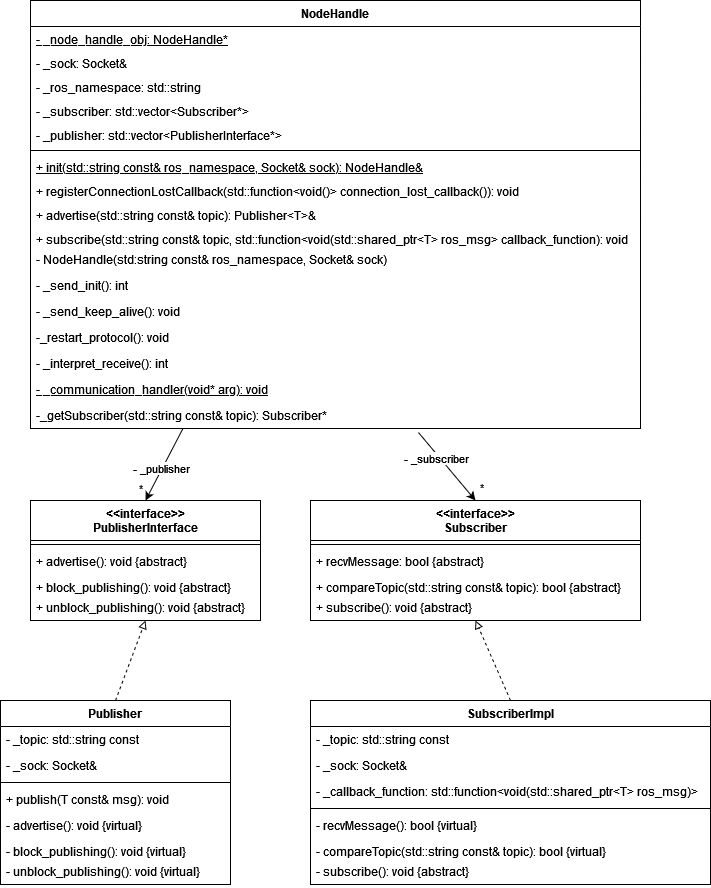

The diagram above was exported from draw.io. Its source (the exported page's mxGraphModel, read from the mxfile embedded in the PNG):
<mxGraphModel dx="1210" dy="1126" grid="1" gridSize="10" guides="1" tooltips="1" connect="1" arrows="1" fold="1" page="1" pageScale="1" pageWidth="827" pageHeight="1169" math="0" shadow="0">
  <root>
    <mxCell id="0" />
    <mxCell id="1" parent="0" />
    <mxCell id="aLnqfyHEMtjLFnjCc2l6-1" value="NodeHandle" style="swimlane;fontStyle=1;align=center;verticalAlign=top;childLayout=stackLayout;horizontal=1;startSize=26;horizontalStack=0;resizeParent=1;resizeParentMax=0;resizeLast=0;collapsible=1;marginBottom=0;" parent="1" vertex="1">
      <mxGeometry x="270" y="120" width="610" height="428" as="geometry" />
    </mxCell>
    <mxCell id="aLnqfyHEMtjLFnjCc2l6-2" value="- _node_handle_obj: NodeHandle*" style="text;strokeColor=none;fillColor=none;align=left;verticalAlign=top;spacingLeft=4;spacingRight=4;overflow=hidden;rotatable=0;points=[[0,0.5],[1,0.5]];portConstraint=eastwest;fontStyle=4" parent="aLnqfyHEMtjLFnjCc2l6-1" vertex="1">
      <mxGeometry y="26" width="610" height="24" as="geometry" />
    </mxCell>
    <mxCell id="aLnqfyHEMtjLFnjCc2l6-28" value="- _sock: Socket&amp;" style="text;strokeColor=none;fillColor=none;align=left;verticalAlign=top;spacingLeft=4;spacingRight=4;overflow=hidden;rotatable=0;points=[[0,0.5],[1,0.5]];portConstraint=eastwest;fontStyle=0" parent="aLnqfyHEMtjLFnjCc2l6-1" vertex="1">
      <mxGeometry y="50" width="610" height="24" as="geometry" />
    </mxCell>
    <mxCell id="aLnqfyHEMtjLFnjCc2l6-29" value="- _ros_namespace: std::string" style="text;strokeColor=none;fillColor=none;align=left;verticalAlign=top;spacingLeft=4;spacingRight=4;overflow=hidden;rotatable=0;points=[[0,0.5],[1,0.5]];portConstraint=eastwest;fontStyle=0" parent="aLnqfyHEMtjLFnjCc2l6-1" vertex="1">
      <mxGeometry y="74" width="610" height="24" as="geometry" />
    </mxCell>
    <mxCell id="aLnqfyHEMtjLFnjCc2l6-30" value="- _subscriber: std::vector&lt;Subscriber*&gt;" style="text;strokeColor=none;fillColor=none;align=left;verticalAlign=top;spacingLeft=4;spacingRight=4;overflow=hidden;rotatable=0;points=[[0,0.5],[1,0.5]];portConstraint=eastwest;fontStyle=0" parent="aLnqfyHEMtjLFnjCc2l6-1" vertex="1">
      <mxGeometry y="98" width="610" height="24" as="geometry" />
    </mxCell>
    <mxCell id="aLnqfyHEMtjLFnjCc2l6-31" value="- _publisher: std::vector&lt;PublisherInterface*&gt;" style="text;strokeColor=none;fillColor=none;align=left;verticalAlign=top;spacingLeft=4;spacingRight=4;overflow=hidden;rotatable=0;points=[[0,0.5],[1,0.5]];portConstraint=eastwest;fontStyle=0" parent="aLnqfyHEMtjLFnjCc2l6-1" vertex="1">
      <mxGeometry y="122" width="610" height="24" as="geometry" />
    </mxCell>
    <mxCell id="aLnqfyHEMtjLFnjCc2l6-3" value="" style="line;strokeWidth=1;fillColor=none;align=left;verticalAlign=middle;spacingTop=-1;spacingLeft=3;spacingRight=3;rotatable=0;labelPosition=right;points=[];portConstraint=eastwest;" parent="aLnqfyHEMtjLFnjCc2l6-1" vertex="1">
      <mxGeometry y="146" width="610" height="8" as="geometry" />
    </mxCell>
    <mxCell id="aLnqfyHEMtjLFnjCc2l6-27" value="+ init(std::string const&amp; ros_namespace, Socket&amp; sock): NodeHandle&amp;" style="text;strokeColor=none;fillColor=none;align=left;verticalAlign=top;spacingLeft=4;spacingRight=4;overflow=hidden;rotatable=0;points=[[0,0.5],[1,0.5]];portConstraint=eastwest;fontStyle=4" parent="aLnqfyHEMtjLFnjCc2l6-1" vertex="1">
      <mxGeometry y="154" width="610" height="24" as="geometry" />
    </mxCell>
    <mxCell id="aLnqfyHEMtjLFnjCc2l6-9" value="+ registerConnectionLostCallback(std::function&lt;void()&gt; connection_lost_callback()): void" style="text;strokeColor=none;fillColor=none;align=left;verticalAlign=top;spacingLeft=4;spacingRight=4;overflow=hidden;rotatable=0;points=[[0,0.5],[1,0.5]];portConstraint=eastwest;" parent="aLnqfyHEMtjLFnjCc2l6-1" vertex="1">
      <mxGeometry y="178" width="610" height="24" as="geometry" />
    </mxCell>
    <mxCell id="aLnqfyHEMtjLFnjCc2l6-11" value="+ advertise(std::string const&amp; topic): Publisher&lt;T&gt;&amp;" style="text;strokeColor=none;fillColor=none;align=left;verticalAlign=top;spacingLeft=4;spacingRight=4;overflow=hidden;rotatable=0;points=[[0,0.5],[1,0.5]];portConstraint=eastwest;" parent="aLnqfyHEMtjLFnjCc2l6-1" vertex="1">
      <mxGeometry y="202" width="610" height="24" as="geometry" />
    </mxCell>
    <mxCell id="aLnqfyHEMtjLFnjCc2l6-12" value="+ subscribe(std::string const&amp; topic, std::function&lt;void(std::shared_ptr&lt;T&gt; ros_msg&gt; callback_function): void" style="text;strokeColor=none;fillColor=none;align=left;verticalAlign=top;spacingLeft=4;spacingRight=4;overflow=hidden;rotatable=0;points=[[0,0.5],[1,0.5]];portConstraint=eastwest;" parent="aLnqfyHEMtjLFnjCc2l6-1" vertex="1">
      <mxGeometry y="226" width="610" height="20" as="geometry" />
    </mxCell>
    <mxCell id="aLnqfyHEMtjLFnjCc2l6-17" value="- NodeHandle(std:string const&amp; ros_namespace, Socket&amp; sock)" style="text;strokeColor=none;fillColor=none;align=left;verticalAlign=top;spacingLeft=4;spacingRight=4;overflow=hidden;rotatable=0;points=[[0,0.5],[1,0.5]];portConstraint=eastwest;" parent="aLnqfyHEMtjLFnjCc2l6-1" vertex="1">
      <mxGeometry y="246" width="610" height="26" as="geometry" />
    </mxCell>
    <mxCell id="aLnqfyHEMtjLFnjCc2l6-4" value="- _send_init(): int" style="text;strokeColor=none;fillColor=none;align=left;verticalAlign=top;spacingLeft=4;spacingRight=4;overflow=hidden;rotatable=0;points=[[0,0.5],[1,0.5]];portConstraint=eastwest;" parent="aLnqfyHEMtjLFnjCc2l6-1" vertex="1">
      <mxGeometry y="272" width="610" height="26" as="geometry" />
    </mxCell>
    <mxCell id="aLnqfyHEMtjLFnjCc2l6-13" value="- _send_keep_alive(): void" style="text;strokeColor=none;fillColor=none;align=left;verticalAlign=top;spacingLeft=4;spacingRight=4;overflow=hidden;rotatable=0;points=[[0,0.5],[1,0.5]];portConstraint=eastwest;" parent="aLnqfyHEMtjLFnjCc2l6-1" vertex="1">
      <mxGeometry y="298" width="610" height="26" as="geometry" />
    </mxCell>
    <mxCell id="aLnqfyHEMtjLFnjCc2l6-14" value="-_restart_protocol(): void" style="text;strokeColor=none;fillColor=none;align=left;verticalAlign=top;spacingLeft=4;spacingRight=4;overflow=hidden;rotatable=0;points=[[0,0.5],[1,0.5]];portConstraint=eastwest;" parent="aLnqfyHEMtjLFnjCc2l6-1" vertex="1">
      <mxGeometry y="324" width="610" height="26" as="geometry" />
    </mxCell>
    <mxCell id="aLnqfyHEMtjLFnjCc2l6-15" value="- _interpret_receive(): int" style="text;strokeColor=none;fillColor=none;align=left;verticalAlign=top;spacingLeft=4;spacingRight=4;overflow=hidden;rotatable=0;points=[[0,0.5],[1,0.5]];portConstraint=eastwest;" parent="aLnqfyHEMtjLFnjCc2l6-1" vertex="1">
      <mxGeometry y="350" width="610" height="26" as="geometry" />
    </mxCell>
    <mxCell id="aLnqfyHEMtjLFnjCc2l6-78" value="- _communication_handler(void* arg): void" style="text;strokeColor=none;fillColor=none;align=left;verticalAlign=top;spacingLeft=4;spacingRight=4;overflow=hidden;rotatable=0;points=[[0,0.5],[1,0.5]];portConstraint=eastwest;fontStyle=4" parent="aLnqfyHEMtjLFnjCc2l6-1" vertex="1">
      <mxGeometry y="376" width="610" height="26" as="geometry" />
    </mxCell>
    <mxCell id="aLnqfyHEMtjLFnjCc2l6-16" value="-_getSubscriber(std::string const&amp; topic): Subscriber*" style="text;strokeColor=none;fillColor=none;align=left;verticalAlign=top;spacingLeft=4;spacingRight=4;overflow=hidden;rotatable=0;points=[[0,0.5],[1,0.5]];portConstraint=eastwest;" parent="aLnqfyHEMtjLFnjCc2l6-1" vertex="1">
      <mxGeometry y="402" width="610" height="26" as="geometry" />
    </mxCell>
    <mxCell id="aLnqfyHEMtjLFnjCc2l6-37" value="&lt;&lt;interface&gt;&gt;&#10;PublisherInterface&#10;" style="swimlane;fontStyle=1;align=center;verticalAlign=top;childLayout=stackLayout;horizontal=1;startSize=40;horizontalStack=0;resizeParent=1;resizeParentMax=0;resizeLast=0;collapsible=1;marginBottom=0;" parent="1" vertex="1">
      <mxGeometry x="270" y="620" width="230" height="120" as="geometry" />
    </mxCell>
    <mxCell id="aLnqfyHEMtjLFnjCc2l6-39" value="" style="line;strokeWidth=1;fillColor=none;align=left;verticalAlign=middle;spacingTop=-1;spacingLeft=3;spacingRight=3;rotatable=0;labelPosition=right;points=[];portConstraint=eastwest;" parent="aLnqfyHEMtjLFnjCc2l6-37" vertex="1">
      <mxGeometry y="40" width="230" height="8" as="geometry" />
    </mxCell>
    <mxCell id="aLnqfyHEMtjLFnjCc2l6-40" value="+ advertise(): void {abstract}" style="text;strokeColor=none;fillColor=none;align=left;verticalAlign=top;spacingLeft=4;spacingRight=4;overflow=hidden;rotatable=0;points=[[0,0.5],[1,0.5]];portConstraint=eastwest;" parent="aLnqfyHEMtjLFnjCc2l6-37" vertex="1">
      <mxGeometry y="48" width="230" height="26" as="geometry" />
    </mxCell>
    <mxCell id="aLnqfyHEMtjLFnjCc2l6-41" value="+ block_publishing(): void {abstract}" style="text;strokeColor=none;fillColor=none;align=left;verticalAlign=top;spacingLeft=4;spacingRight=4;overflow=hidden;rotatable=0;points=[[0,0.5],[1,0.5]];portConstraint=eastwest;" parent="aLnqfyHEMtjLFnjCc2l6-37" vertex="1">
      <mxGeometry y="74" width="230" height="20" as="geometry" />
    </mxCell>
    <mxCell id="aLnqfyHEMtjLFnjCc2l6-43" value="+ unblock_publishing(): void {abstract}" style="text;strokeColor=none;fillColor=none;align=left;verticalAlign=top;spacingLeft=4;spacingRight=4;overflow=hidden;rotatable=0;points=[[0,0.5],[1,0.5]];portConstraint=eastwest;" parent="aLnqfyHEMtjLFnjCc2l6-37" vertex="1">
      <mxGeometry y="94" width="230" height="26" as="geometry" />
    </mxCell>
    <mxCell id="aLnqfyHEMtjLFnjCc2l6-44" value="Publisher" style="swimlane;fontStyle=1;align=center;verticalAlign=top;childLayout=stackLayout;horizontal=1;startSize=26;horizontalStack=0;resizeParent=1;resizeParentMax=0;resizeLast=0;collapsible=1;marginBottom=0;" parent="1" vertex="1">
      <mxGeometry x="240" y="820" width="230" height="184" as="geometry" />
    </mxCell>
    <mxCell id="aLnqfyHEMtjLFnjCc2l6-45" value="- _topic: std::string const" style="text;strokeColor=none;fillColor=none;align=left;verticalAlign=top;spacingLeft=4;spacingRight=4;overflow=hidden;rotatable=0;points=[[0,0.5],[1,0.5]];portConstraint=eastwest;" parent="aLnqfyHEMtjLFnjCc2l6-44" vertex="1">
      <mxGeometry y="26" width="230" height="26" as="geometry" />
    </mxCell>
    <mxCell id="aLnqfyHEMtjLFnjCc2l6-48" value="- _sock: Socket&amp;" style="text;strokeColor=none;fillColor=none;align=left;verticalAlign=top;spacingLeft=4;spacingRight=4;overflow=hidden;rotatable=0;points=[[0,0.5],[1,0.5]];portConstraint=eastwest;" parent="aLnqfyHEMtjLFnjCc2l6-44" vertex="1">
      <mxGeometry y="52" width="230" height="26" as="geometry" />
    </mxCell>
    <mxCell id="aLnqfyHEMtjLFnjCc2l6-46" value="" style="line;strokeWidth=1;fillColor=none;align=left;verticalAlign=middle;spacingTop=-1;spacingLeft=3;spacingRight=3;rotatable=0;labelPosition=right;points=[];portConstraint=eastwest;" parent="aLnqfyHEMtjLFnjCc2l6-44" vertex="1">
      <mxGeometry y="78" width="230" height="8" as="geometry" />
    </mxCell>
    <mxCell id="aLnqfyHEMtjLFnjCc2l6-47" value="+ publish(T const&amp; msg): void" style="text;strokeColor=none;fillColor=none;align=left;verticalAlign=top;spacingLeft=4;spacingRight=4;overflow=hidden;rotatable=0;points=[[0,0.5],[1,0.5]];portConstraint=eastwest;" parent="aLnqfyHEMtjLFnjCc2l6-44" vertex="1">
      <mxGeometry y="86" width="230" height="26" as="geometry" />
    </mxCell>
    <mxCell id="aLnqfyHEMtjLFnjCc2l6-49" value="- advertise(): void {virtual}" style="text;strokeColor=none;fillColor=none;align=left;verticalAlign=top;spacingLeft=4;spacingRight=4;overflow=hidden;rotatable=0;points=[[0,0.5],[1,0.5]];portConstraint=eastwest;" parent="aLnqfyHEMtjLFnjCc2l6-44" vertex="1">
      <mxGeometry y="112" width="230" height="26" as="geometry" />
    </mxCell>
    <mxCell id="aLnqfyHEMtjLFnjCc2l6-50" value="- block_publishing(): void {virtual}" style="text;strokeColor=none;fillColor=none;align=left;verticalAlign=top;spacingLeft=4;spacingRight=4;overflow=hidden;rotatable=0;points=[[0,0.5],[1,0.5]];portConstraint=eastwest;" parent="aLnqfyHEMtjLFnjCc2l6-44" vertex="1">
      <mxGeometry y="138" width="230" height="20" as="geometry" />
    </mxCell>
    <mxCell id="aLnqfyHEMtjLFnjCc2l6-51" value="- unblock_publishing(): void {virtual}" style="text;strokeColor=none;fillColor=none;align=left;verticalAlign=top;spacingLeft=4;spacingRight=4;overflow=hidden;rotatable=0;points=[[0,0.5],[1,0.5]];portConstraint=eastwest;" parent="aLnqfyHEMtjLFnjCc2l6-44" vertex="1">
      <mxGeometry y="158" width="230" height="26" as="geometry" />
    </mxCell>
    <mxCell id="aLnqfyHEMtjLFnjCc2l6-53" value="&lt;&lt;interface&gt;&gt;&#10;Subscriber&#10;" style="swimlane;fontStyle=1;align=center;verticalAlign=top;childLayout=stackLayout;horizontal=1;startSize=40;horizontalStack=0;resizeParent=1;resizeParentMax=0;resizeLast=0;collapsible=1;marginBottom=0;" parent="1" vertex="1">
      <mxGeometry x="550" y="620" width="330" height="120" as="geometry" />
    </mxCell>
    <mxCell id="aLnqfyHEMtjLFnjCc2l6-54" value="" style="line;strokeWidth=1;fillColor=none;align=left;verticalAlign=middle;spacingTop=-1;spacingLeft=3;spacingRight=3;rotatable=0;labelPosition=right;points=[];portConstraint=eastwest;" parent="aLnqfyHEMtjLFnjCc2l6-53" vertex="1">
      <mxGeometry y="40" width="330" height="8" as="geometry" />
    </mxCell>
    <mxCell id="aLnqfyHEMtjLFnjCc2l6-55" value="+ recvMessage: bool {abstract}" style="text;strokeColor=none;fillColor=none;align=left;verticalAlign=top;spacingLeft=4;spacingRight=4;overflow=hidden;rotatable=0;points=[[0,0.5],[1,0.5]];portConstraint=eastwest;" parent="aLnqfyHEMtjLFnjCc2l6-53" vertex="1">
      <mxGeometry y="48" width="330" height="26" as="geometry" />
    </mxCell>
    <mxCell id="aLnqfyHEMtjLFnjCc2l6-56" value="+ compareTopic(std::string const&amp; topic): bool {abstract}" style="text;strokeColor=none;fillColor=none;align=left;verticalAlign=top;spacingLeft=4;spacingRight=4;overflow=hidden;rotatable=0;points=[[0,0.5],[1,0.5]];portConstraint=eastwest;" parent="aLnqfyHEMtjLFnjCc2l6-53" vertex="1">
      <mxGeometry y="74" width="330" height="20" as="geometry" />
    </mxCell>
    <mxCell id="aLnqfyHEMtjLFnjCc2l6-57" value="+ subscribe(): void {abstract}" style="text;strokeColor=none;fillColor=none;align=left;verticalAlign=top;spacingLeft=4;spacingRight=4;overflow=hidden;rotatable=0;points=[[0,0.5],[1,0.5]];portConstraint=eastwest;" parent="aLnqfyHEMtjLFnjCc2l6-53" vertex="1">
      <mxGeometry y="94" width="330" height="26" as="geometry" />
    </mxCell>
    <mxCell id="aLnqfyHEMtjLFnjCc2l6-59" value="SubscriberImpl" style="swimlane;fontStyle=1;align=center;verticalAlign=top;childLayout=stackLayout;horizontal=1;startSize=26;horizontalStack=0;resizeParent=1;resizeParentMax=0;resizeLast=0;collapsible=1;marginBottom=0;" parent="1" vertex="1">
      <mxGeometry x="550" y="820" width="400" height="184" as="geometry" />
    </mxCell>
    <mxCell id="aLnqfyHEMtjLFnjCc2l6-60" value="- _topic: std::string const" style="text;strokeColor=none;fillColor=none;align=left;verticalAlign=top;spacingLeft=4;spacingRight=4;overflow=hidden;rotatable=0;points=[[0,0.5],[1,0.5]];portConstraint=eastwest;" parent="aLnqfyHEMtjLFnjCc2l6-59" vertex="1">
      <mxGeometry y="26" width="400" height="26" as="geometry" />
    </mxCell>
    <mxCell id="aLnqfyHEMtjLFnjCc2l6-61" value="- _sock: Socket&amp;" style="text;strokeColor=none;fillColor=none;align=left;verticalAlign=top;spacingLeft=4;spacingRight=4;overflow=hidden;rotatable=0;points=[[0,0.5],[1,0.5]];portConstraint=eastwest;" parent="aLnqfyHEMtjLFnjCc2l6-59" vertex="1">
      <mxGeometry y="52" width="400" height="26" as="geometry" />
    </mxCell>
    <mxCell id="aLnqfyHEMtjLFnjCc2l6-67" value="- _callback_function: std::function&lt;void(std::shared_ptr&lt;T&gt; ros_msg)&gt;" style="text;strokeColor=none;fillColor=none;align=left;verticalAlign=top;spacingLeft=4;spacingRight=4;overflow=hidden;rotatable=0;points=[[0,0.5],[1,0.5]];portConstraint=eastwest;" parent="aLnqfyHEMtjLFnjCc2l6-59" vertex="1">
      <mxGeometry y="78" width="400" height="26" as="geometry" />
    </mxCell>
    <mxCell id="aLnqfyHEMtjLFnjCc2l6-62" value="" style="line;strokeWidth=1;fillColor=none;align=left;verticalAlign=middle;spacingTop=-1;spacingLeft=3;spacingRight=3;rotatable=0;labelPosition=right;points=[];portConstraint=eastwest;" parent="aLnqfyHEMtjLFnjCc2l6-59" vertex="1">
      <mxGeometry y="104" width="400" height="8" as="geometry" />
    </mxCell>
    <mxCell id="aLnqfyHEMtjLFnjCc2l6-64" value="- recvMessage(): bool {virtual}" style="text;strokeColor=none;fillColor=none;align=left;verticalAlign=top;spacingLeft=4;spacingRight=4;overflow=hidden;rotatable=0;points=[[0,0.5],[1,0.5]];portConstraint=eastwest;" parent="aLnqfyHEMtjLFnjCc2l6-59" vertex="1">
      <mxGeometry y="112" width="400" height="26" as="geometry" />
    </mxCell>
    <mxCell id="aLnqfyHEMtjLFnjCc2l6-65" value="- compareTopic(std::string const&amp; topic): bool {virtual}" style="text;strokeColor=none;fillColor=none;align=left;verticalAlign=top;spacingLeft=4;spacingRight=4;overflow=hidden;rotatable=0;points=[[0,0.5],[1,0.5]];portConstraint=eastwest;" parent="aLnqfyHEMtjLFnjCc2l6-59" vertex="1">
      <mxGeometry y="138" width="400" height="20" as="geometry" />
    </mxCell>
    <mxCell id="aLnqfyHEMtjLFnjCc2l6-66" value="- subscribe(): void {abstract}" style="text;strokeColor=none;fillColor=none;align=left;verticalAlign=top;spacingLeft=4;spacingRight=4;overflow=hidden;rotatable=0;points=[[0,0.5],[1,0.5]];portConstraint=eastwest;" parent="aLnqfyHEMtjLFnjCc2l6-59" vertex="1">
      <mxGeometry y="158" width="400" height="26" as="geometry" />
    </mxCell>
    <mxCell id="aLnqfyHEMtjLFnjCc2l6-70" value="" style="endArrow=none;html=1;rounded=0;exitX=0.5;exitY=0;exitDx=0;exitDy=0;entryX=0.25;entryY=1;entryDx=0;entryDy=0;startArrow=classic;startFill=1;endFill=0;" parent="1" source="aLnqfyHEMtjLFnjCc2l6-37" target="aLnqfyHEMtjLFnjCc2l6-1" edge="1">
      <mxGeometry width="50" height="50" relative="1" as="geometry">
        <mxPoint x="480" y="780" as="sourcePoint" />
        <mxPoint x="530" y="730" as="targetPoint" />
      </mxGeometry>
    </mxCell>
    <mxCell id="aLnqfyHEMtjLFnjCc2l6-71" value="- _publisher" style="edgeLabel;html=1;align=center;verticalAlign=middle;resizable=0;points=[];" parent="aLnqfyHEMtjLFnjCc2l6-70" vertex="1" connectable="0">
      <mxGeometry x="0.3608" y="-1" relative="1" as="geometry">
        <mxPoint x="-11" y="16" as="offset" />
      </mxGeometry>
    </mxCell>
    <mxCell id="aLnqfyHEMtjLFnjCc2l6-72" value="*" style="edgeLabel;html=1;align=center;verticalAlign=middle;resizable=0;points=[];" parent="aLnqfyHEMtjLFnjCc2l6-70" vertex="1" connectable="0">
      <mxGeometry x="-0.6251" y="-1" relative="1" as="geometry">
        <mxPoint x="-13" as="offset" />
      </mxGeometry>
    </mxCell>
    <mxCell id="aLnqfyHEMtjLFnjCc2l6-73" value="" style="endArrow=classic;html=1;rounded=0;entryX=0.5;entryY=0;entryDx=0;entryDy=0;exitX=0.636;exitY=1.154;exitDx=0;exitDy=0;exitPerimeter=0;" parent="1" source="aLnqfyHEMtjLFnjCc2l6-16" target="aLnqfyHEMtjLFnjCc2l6-53" edge="1">
      <mxGeometry width="50" height="50" relative="1" as="geometry">
        <mxPoint x="650" y="540" as="sourcePoint" />
        <mxPoint x="530" y="520" as="targetPoint" />
      </mxGeometry>
    </mxCell>
    <mxCell id="aLnqfyHEMtjLFnjCc2l6-74" value="- _subscriber" style="edgeLabel;html=1;align=center;verticalAlign=middle;resizable=0;points=[];" parent="aLnqfyHEMtjLFnjCc2l6-73" vertex="1" connectable="0">
      <mxGeometry x="-0.3105" y="-3" relative="1" as="geometry">
        <mxPoint as="offset" />
      </mxGeometry>
    </mxCell>
    <mxCell id="aLnqfyHEMtjLFnjCc2l6-75" value="&lt;div&gt;*&lt;/div&gt;" style="edgeLabel;html=1;align=center;verticalAlign=middle;resizable=0;points=[];" parent="aLnqfyHEMtjLFnjCc2l6-73" vertex="1" connectable="0">
      <mxGeometry x="0.538" y="-3" relative="1" as="geometry">
        <mxPoint x="21" as="offset" />
      </mxGeometry>
    </mxCell>
    <mxCell id="aLnqfyHEMtjLFnjCc2l6-76" value="" style="endArrow=block;html=1;rounded=0;exitX=0.5;exitY=0;exitDx=0;exitDy=0;entryX=0.5;entryY=1;entryDx=0;entryDy=0;endFill=0;dashed=1;" parent="1" source="aLnqfyHEMtjLFnjCc2l6-44" target="aLnqfyHEMtjLFnjCc2l6-37" edge="1">
      <mxGeometry width="50" height="50" relative="1" as="geometry">
        <mxPoint x="350" y="830" as="sourcePoint" />
        <mxPoint x="400" y="780" as="targetPoint" />
      </mxGeometry>
    </mxCell>
    <mxCell id="aLnqfyHEMtjLFnjCc2l6-77" value="" style="endArrow=block;html=1;rounded=0;exitX=0.5;exitY=0;exitDx=0;exitDy=0;entryX=0.5;entryY=1;entryDx=0;entryDy=0;endFill=0;dashed=1;" parent="1" source="aLnqfyHEMtjLFnjCc2l6-59" target="aLnqfyHEMtjLFnjCc2l6-53" edge="1">
      <mxGeometry width="50" height="50" relative="1" as="geometry">
        <mxPoint x="700" y="820" as="sourcePoint" />
        <mxPoint x="750" y="770" as="targetPoint" />
      </mxGeometry>
    </mxCell>
  </root>
</mxGraphModel>